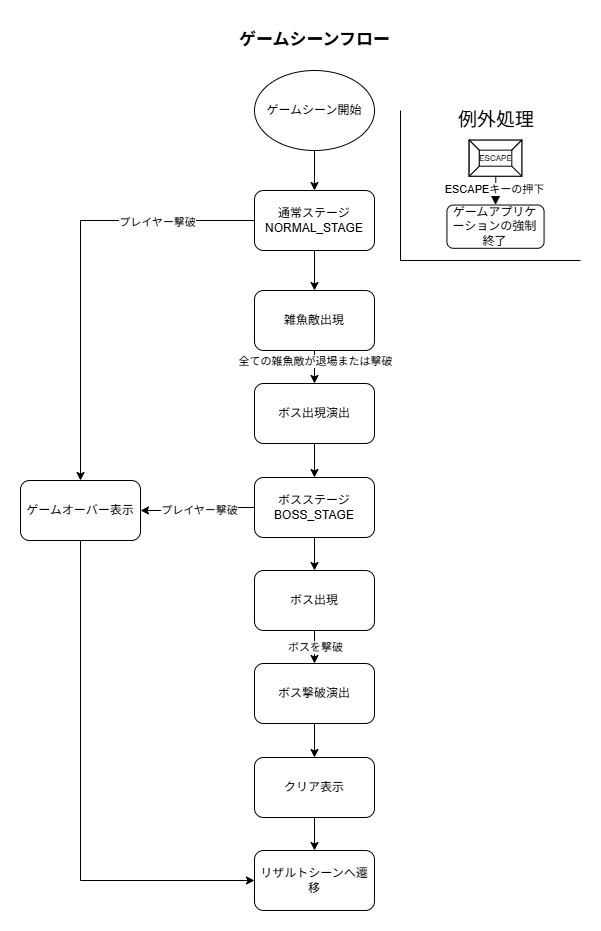

The diagram above was exported from draw.io. Its source (the exported page's mxGraphModel, read from the mxfile embedded in the PNG):
<mxGraphModel dx="897" dy="651" grid="1" gridSize="10" guides="1" tooltips="1" connect="1" arrows="1" fold="1" page="1" pageScale="1" pageWidth="827" pageHeight="1169" math="0" shadow="0">
  <root>
    <mxCell id="0" />
    <mxCell id="1" parent="0" />
    <mxCell id="lqnfPhD-GAQ1YCOIF0pR-1" parent="1" style="text;strokeColor=none;fillColor=none;html=1;fontSize=17;fontStyle=1;verticalAlign=middle;align=center;autosizeText=1;" value="ゲームシーンフロー" vertex="1">
      <mxGeometry height="40" width="160" x="334" y="30" as="geometry" />
    </mxCell>
    <mxCell id="UzTCBT3wMeqwLbsUdPYG-11" edge="1" parent="1" source="UzTCBT3wMeqwLbsUdPYG-1" style="edgeStyle=orthogonalEdgeStyle;rounded=0;orthogonalLoop=1;jettySize=auto;html=1;" target="UzTCBT3wMeqwLbsUdPYG-2" value="">
      <mxGeometry relative="1" as="geometry" />
    </mxCell>
    <mxCell id="UzTCBT3wMeqwLbsUdPYG-1" parent="1" style="ellipse;whiteSpace=wrap;html=1;" value="ゲームシーン開始" vertex="1">
      <mxGeometry height="80" width="120" x="354" y="80" as="geometry" />
    </mxCell>
    <mxCell id="UzTCBT3wMeqwLbsUdPYG-12" edge="1" parent="1" source="UzTCBT3wMeqwLbsUdPYG-2" style="edgeStyle=orthogonalEdgeStyle;rounded=0;orthogonalLoop=1;jettySize=auto;html=1;" target="UzTCBT3wMeqwLbsUdPYG-10" value="">
      <mxGeometry relative="1" as="geometry" />
    </mxCell>
    <mxCell id="UzTCBT3wMeqwLbsUdPYG-2" parent="1" style="rounded=1;whiteSpace=wrap;html=1;" value="通常ステージ&lt;div&gt;NORMAL_&lt;span style=&quot;background-color: transparent; color: light-dark(rgb(0, 0, 0), rgb(255, 255, 255));&quot;&gt;STAGE&lt;/span&gt;&lt;/div&gt;" vertex="1">
      <mxGeometry height="60" width="120" x="354" y="200" as="geometry" />
    </mxCell>
    <mxCell id="UzTCBT3wMeqwLbsUdPYG-15" edge="1" parent="1" source="UzTCBT3wMeqwLbsUdPYG-3" style="edgeStyle=orthogonalEdgeStyle;rounded=0;orthogonalLoop=1;jettySize=auto;html=1;" target="UzTCBT3wMeqwLbsUdPYG-5" value="">
      <mxGeometry relative="1" as="geometry" />
    </mxCell>
    <mxCell id="UzTCBT3wMeqwLbsUdPYG-3" parent="1" style="rounded=1;whiteSpace=wrap;html=1;" value="ボス出現演出" vertex="1">
      <mxGeometry height="60" width="120" x="354" y="393" as="geometry" />
    </mxCell>
    <mxCell id="UzTCBT3wMeqwLbsUdPYG-17" edge="1" parent="1" source="UzTCBT3wMeqwLbsUdPYG-4" style="edgeStyle=orthogonalEdgeStyle;rounded=0;orthogonalLoop=1;jettySize=auto;html=1;" target="UzTCBT3wMeqwLbsUdPYG-6" value="">
      <mxGeometry relative="1" as="geometry" />
    </mxCell>
    <mxCell id="UzTCBT3wMeqwLbsUdPYG-18" connectable="0" parent="UzTCBT3wMeqwLbsUdPYG-17" style="edgeLabel;html=1;align=center;verticalAlign=middle;resizable=0;points=[];" value="ボスを撃破" vertex="1">
      <mxGeometry relative="1" x="-0.4222" y="-1" as="geometry">
        <mxPoint x="1" y="2" as="offset" />
      </mxGeometry>
    </mxCell>
    <mxCell id="UzTCBT3wMeqwLbsUdPYG-4" parent="1" style="rounded=1;whiteSpace=wrap;html=1;" value="ボス出現" vertex="1">
      <mxGeometry height="60" width="120" x="354" y="580" as="geometry" />
    </mxCell>
    <mxCell id="UzTCBT3wMeqwLbsUdPYG-16" edge="1" parent="1" source="UzTCBT3wMeqwLbsUdPYG-5" style="edgeStyle=orthogonalEdgeStyle;rounded=0;orthogonalLoop=1;jettySize=auto;html=1;" target="UzTCBT3wMeqwLbsUdPYG-4" value="">
      <mxGeometry relative="1" as="geometry" />
    </mxCell>
    <mxCell id="UzTCBT3wMeqwLbsUdPYG-23" edge="1" parent="1" source="UzTCBT3wMeqwLbsUdPYG-5" style="edgeStyle=orthogonalEdgeStyle;rounded=0;orthogonalLoop=1;jettySize=auto;html=1;exitX=0;exitY=0.5;exitDx=0;exitDy=0;entryX=1;entryY=0.5;entryDx=0;entryDy=0;" target="UzTCBT3wMeqwLbsUdPYG-9">
      <mxGeometry relative="1" as="geometry" />
    </mxCell>
    <mxCell id="UzTCBT3wMeqwLbsUdPYG-25" connectable="0" parent="UzTCBT3wMeqwLbsUdPYG-23" style="edgeLabel;html=1;align=center;verticalAlign=middle;resizable=0;points=[];" value="プレイヤー撃破" vertex="1">
      <mxGeometry relative="1" y="1" as="geometry">
        <mxPoint as="offset" />
      </mxGeometry>
    </mxCell>
    <mxCell id="UzTCBT3wMeqwLbsUdPYG-5" parent="1" style="rounded=1;whiteSpace=wrap;html=1;" value="ボスステージ&lt;div&gt;BOSS_STAGE&lt;/div&gt;" vertex="1">
      <mxGeometry height="60" width="120" x="354" y="487" as="geometry" />
    </mxCell>
    <mxCell id="UzTCBT3wMeqwLbsUdPYG-20" edge="1" parent="1" source="UzTCBT3wMeqwLbsUdPYG-6" style="edgeStyle=orthogonalEdgeStyle;rounded=0;orthogonalLoop=1;jettySize=auto;html=1;" target="UzTCBT3wMeqwLbsUdPYG-7" value="">
      <mxGeometry relative="1" as="geometry" />
    </mxCell>
    <mxCell id="UzTCBT3wMeqwLbsUdPYG-6" parent="1" style="rounded=1;whiteSpace=wrap;html=1;" value="ボス撃破演出" vertex="1">
      <mxGeometry height="60" width="120" x="354" y="673" as="geometry" />
    </mxCell>
    <mxCell id="UzTCBT3wMeqwLbsUdPYG-21" edge="1" parent="1" source="UzTCBT3wMeqwLbsUdPYG-7" style="edgeStyle=orthogonalEdgeStyle;rounded=0;orthogonalLoop=1;jettySize=auto;html=1;" target="UzTCBT3wMeqwLbsUdPYG-8" value="">
      <mxGeometry relative="1" as="geometry" />
    </mxCell>
    <mxCell id="UzTCBT3wMeqwLbsUdPYG-7" parent="1" style="rounded=1;whiteSpace=wrap;html=1;" value="クリア表示" vertex="1">
      <mxGeometry height="60" width="120" x="354" y="767" as="geometry" />
    </mxCell>
    <mxCell id="UzTCBT3wMeqwLbsUdPYG-8" parent="1" style="rounded=1;whiteSpace=wrap;html=1;" value="リザルトシーンへ遷移" vertex="1">
      <mxGeometry height="60" width="120" x="354" y="860" as="geometry" />
    </mxCell>
    <mxCell id="UzTCBT3wMeqwLbsUdPYG-26" edge="1" parent="1" source="UzTCBT3wMeqwLbsUdPYG-9" style="edgeStyle=orthogonalEdgeStyle;rounded=0;orthogonalLoop=1;jettySize=auto;html=1;exitX=0.5;exitY=1;exitDx=0;exitDy=0;entryX=0;entryY=0.5;entryDx=0;entryDy=0;" target="UzTCBT3wMeqwLbsUdPYG-8">
      <mxGeometry relative="1" as="geometry" />
    </mxCell>
    <mxCell id="UzTCBT3wMeqwLbsUdPYG-9" parent="1" style="rounded=1;whiteSpace=wrap;html=1;" value="ゲームオーバー表示" vertex="1">
      <mxGeometry height="60" width="120" x="120" y="490" as="geometry" />
    </mxCell>
    <mxCell id="UzTCBT3wMeqwLbsUdPYG-13" edge="1" parent="1" source="UzTCBT3wMeqwLbsUdPYG-10" style="edgeStyle=orthogonalEdgeStyle;rounded=0;orthogonalLoop=1;jettySize=auto;html=1;" target="UzTCBT3wMeqwLbsUdPYG-3" value="">
      <mxGeometry relative="1" as="geometry" />
    </mxCell>
    <mxCell id="UzTCBT3wMeqwLbsUdPYG-14" connectable="0" parent="UzTCBT3wMeqwLbsUdPYG-13" style="edgeLabel;html=1;align=center;verticalAlign=middle;resizable=0;points=[];" value="全ての雑魚敵が退場または撃破" vertex="1">
      <mxGeometry relative="1" x="0.4" y="-1" as="geometry">
        <mxPoint x="1" y="-9" as="offset" />
      </mxGeometry>
    </mxCell>
    <mxCell id="UzTCBT3wMeqwLbsUdPYG-22" edge="1" parent="1" source="UzTCBT3wMeqwLbsUdPYG-2" style="edgeStyle=orthogonalEdgeStyle;rounded=0;orthogonalLoop=1;jettySize=auto;html=1;exitX=0;exitY=0.5;exitDx=0;exitDy=0;entryX=0.5;entryY=0;entryDx=0;entryDy=0;" target="UzTCBT3wMeqwLbsUdPYG-9">
      <mxGeometry relative="1" as="geometry" />
    </mxCell>
    <mxCell id="UzTCBT3wMeqwLbsUdPYG-24" connectable="0" parent="UzTCBT3wMeqwLbsUdPYG-22" style="edgeLabel;html=1;align=center;verticalAlign=middle;resizable=0;points=[];" value="プレイヤー撃破" vertex="1">
      <mxGeometry relative="1" x="-0.5461" y="1" as="geometry">
        <mxPoint as="offset" />
      </mxGeometry>
    </mxCell>
    <mxCell id="UzTCBT3wMeqwLbsUdPYG-10" parent="1" style="rounded=1;whiteSpace=wrap;html=1;" value="雑魚敵出現" vertex="1">
      <mxGeometry height="60" width="120" x="354" y="300" as="geometry" />
    </mxCell>
    <mxCell id="UzTCBT3wMeqwLbsUdPYG-44" parent="1" style="text;html=1;whiteSpace=wrap;strokeColor=none;fillColor=none;align=center;verticalAlign=middle;rounded=0;autosize=1;resizable=0;fontSize=19;" value="例外処理" vertex="1">
      <mxGeometry height="40" width="100" x="546.4299206349206" y="110" as="geometry" />
    </mxCell>
    <mxCell id="UzTCBT3wMeqwLbsUdPYG-45" parent="1" style="rounded=1;whiteSpace=wrap;html=1;" value="ゲームアプリケーションの強制終了" vertex="1">
      <mxGeometry height="43.255813953488364" width="97.14285714285712" x="546.4285714285714" y="214.53488372093022" as="geometry" />
    </mxCell>
    <mxCell id="UzTCBT3wMeqwLbsUdPYG-46" parent="1" style="labelPosition=center;verticalLabelPosition=middle;align=center;html=1;shape=mxgraph.basic.button;dx=10;whiteSpace=wrap;fontSize=8;" value="ESCAPE" vertex="1">
      <mxGeometry height="36.04651162790697" width="52.61904761904762" x="568.6904761904761" y="149.65116279069767" as="geometry" />
    </mxCell>
    <mxCell id="UzTCBT3wMeqwLbsUdPYG-47" edge="1" parent="1" source="UzTCBT3wMeqwLbsUdPYG-46" style="edgeStyle=segmentEdgeStyle;endArrow=classic;html=1;curved=0;rounded=0;endSize=8;startSize=8;entryX=0.5;entryY=0;entryDx=0;entryDy=0;exitX=0.506;exitY=0.994;exitDx=0;exitDy=0;exitPerimeter=0;" target="UzTCBT3wMeqwLbsUdPYG-45" value="">
      <mxGeometry height="50" relative="1" width="50" as="geometry">
        <mxPoint x="590.952380952381" y="178.48837209302326" as="sourcePoint" />
        <mxPoint x="631.4285714285714" y="142.4418604651163" as="targetPoint" />
      </mxGeometry>
    </mxCell>
    <mxCell id="UzTCBT3wMeqwLbsUdPYG-48" connectable="0" parent="UzTCBT3wMeqwLbsUdPYG-47" style="edgeLabel;html=1;align=center;verticalAlign=middle;resizable=0;points=[];" value="ESCAPEキーの押下" vertex="1">
      <mxGeometry relative="1" x="-0.1334" y="-2" as="geometry">
        <mxPoint as="offset" />
      </mxGeometry>
    </mxCell>
    <mxCell id="UzTCBT3wMeqwLbsUdPYG-50" parent="1" style="shape=partialRectangle;whiteSpace=wrap;html=1;top=0;left=0;fillColor=none;flipH=1;legacyAnchorPoints=0;" value="" vertex="1">
      <mxGeometry height="150" width="180" x="500" y="120" as="geometry" />
    </mxCell>
  </root>
</mxGraphModel>